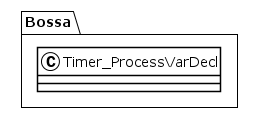

The diagram above was rendered by PlantUML. Its source (embedded in the PNG):
@startuml
!theme plain
package Bossa {
class Timer_ProcessVarDecl {
}
}
@enduml